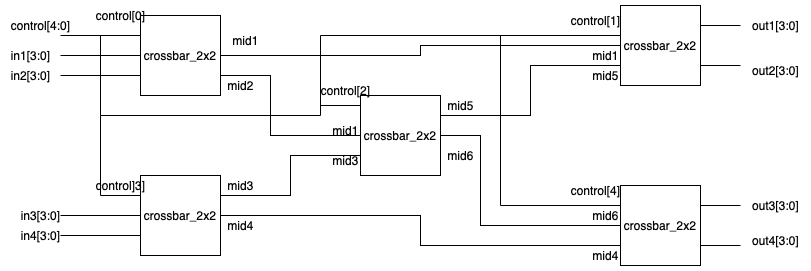

The diagram above was exported from draw.io. Its source (the exported page's mxGraphModel, read from the mxfile embedded in the PNG):
<mxGraphModel dx="840" dy="802" grid="1" gridSize="10" guides="1" tooltips="1" connect="1" arrows="1" fold="1" page="1" pageScale="1" pageWidth="850" pageHeight="1100" math="0" shadow="0">
  <root>
    <mxCell id="0" />
    <mxCell id="1" parent="0" />
    <mxCell id="e_ETFYKKUsM442d9cGka-4" style="edgeStyle=orthogonalEdgeStyle;rounded=0;orthogonalLoop=1;jettySize=auto;html=1;exitX=0;exitY=0.25;exitDx=0;exitDy=0;endArrow=none;endFill=0;" edge="1" parent="1" source="e_ETFYKKUsM442d9cGka-1">
      <mxGeometry relative="1" as="geometry">
        <mxPoint x="80" y="300" as="targetPoint" />
      </mxGeometry>
    </mxCell>
    <mxCell id="e_ETFYKKUsM442d9cGka-5" style="edgeStyle=orthogonalEdgeStyle;rounded=0;orthogonalLoop=1;jettySize=auto;html=1;endArrow=none;endFill=0;" edge="1" parent="1" source="e_ETFYKKUsM442d9cGka-1">
      <mxGeometry relative="1" as="geometry">
        <mxPoint x="80" y="320" as="targetPoint" />
      </mxGeometry>
    </mxCell>
    <mxCell id="e_ETFYKKUsM442d9cGka-6" style="edgeStyle=orthogonalEdgeStyle;rounded=0;orthogonalLoop=1;jettySize=auto;html=1;exitX=0;exitY=0.75;exitDx=0;exitDy=0;endArrow=none;endFill=0;" edge="1" parent="1" source="e_ETFYKKUsM442d9cGka-1">
      <mxGeometry relative="1" as="geometry">
        <mxPoint x="80" y="340" as="targetPoint" />
      </mxGeometry>
    </mxCell>
    <mxCell id="e_ETFYKKUsM442d9cGka-11" value="" style="edgeStyle=orthogonalEdgeStyle;rounded=0;orthogonalLoop=1;jettySize=auto;html=1;endArrow=none;endFill=0;exitX=1;exitY=0.75;exitDx=0;exitDy=0;" edge="1" parent="1" source="e_ETFYKKUsM442d9cGka-1" target="e_ETFYKKUsM442d9cGka-10">
      <mxGeometry relative="1" as="geometry">
        <mxPoint x="260" y="330" as="sourcePoint" />
        <Array as="points">
          <mxPoint x="290" y="340" />
          <mxPoint x="290" y="400" />
        </Array>
      </mxGeometry>
    </mxCell>
    <mxCell id="e_ETFYKKUsM442d9cGka-14" value="" style="edgeStyle=orthogonalEdgeStyle;rounded=0;orthogonalLoop=1;jettySize=auto;html=1;endArrow=none;endFill=0;" edge="1" parent="1" source="e_ETFYKKUsM442d9cGka-1" target="e_ETFYKKUsM442d9cGka-13">
      <mxGeometry relative="1" as="geometry" />
    </mxCell>
    <mxCell id="e_ETFYKKUsM442d9cGka-1" value="crossbar_2x2" style="whiteSpace=wrap;html=1;aspect=fixed;" vertex="1" parent="1">
      <mxGeometry x="160" y="280" width="80" height="80" as="geometry" />
    </mxCell>
    <mxCell id="e_ETFYKKUsM442d9cGka-16" style="edgeStyle=orthogonalEdgeStyle;rounded=0;orthogonalLoop=1;jettySize=auto;html=1;exitX=1;exitY=0.25;exitDx=0;exitDy=0;entryX=0;entryY=0.75;entryDx=0;entryDy=0;endArrow=none;endFill=0;" edge="1" parent="1" source="e_ETFYKKUsM442d9cGka-8" target="e_ETFYKKUsM442d9cGka-10">
      <mxGeometry relative="1" as="geometry" />
    </mxCell>
    <mxCell id="e_ETFYKKUsM442d9cGka-30" style="edgeStyle=orthogonalEdgeStyle;rounded=0;orthogonalLoop=1;jettySize=auto;html=1;exitX=0;exitY=0.25;exitDx=0;exitDy=0;endArrow=none;endFill=0;" edge="1" parent="1" source="e_ETFYKKUsM442d9cGka-8">
      <mxGeometry relative="1" as="geometry">
        <mxPoint x="120" y="460" as="targetPoint" />
      </mxGeometry>
    </mxCell>
    <mxCell id="e_ETFYKKUsM442d9cGka-34" style="edgeStyle=orthogonalEdgeStyle;rounded=0;orthogonalLoop=1;jettySize=auto;html=1;exitX=0;exitY=0.5;exitDx=0;exitDy=0;endArrow=none;endFill=0;" edge="1" parent="1" source="e_ETFYKKUsM442d9cGka-8">
      <mxGeometry relative="1" as="geometry">
        <mxPoint x="80" y="480" as="targetPoint" />
      </mxGeometry>
    </mxCell>
    <mxCell id="e_ETFYKKUsM442d9cGka-35" style="edgeStyle=orthogonalEdgeStyle;rounded=0;orthogonalLoop=1;jettySize=auto;html=1;exitX=0;exitY=0.75;exitDx=0;exitDy=0;endArrow=none;endFill=0;" edge="1" parent="1" source="e_ETFYKKUsM442d9cGka-8">
      <mxGeometry relative="1" as="geometry">
        <mxPoint x="80" y="500" as="targetPoint" />
      </mxGeometry>
    </mxCell>
    <mxCell id="e_ETFYKKUsM442d9cGka-38" style="edgeStyle=orthogonalEdgeStyle;rounded=0;orthogonalLoop=1;jettySize=auto;html=1;entryX=0;entryY=0.75;entryDx=0;entryDy=0;endArrow=none;endFill=0;" edge="1" parent="1" source="e_ETFYKKUsM442d9cGka-8" target="e_ETFYKKUsM442d9cGka-17">
      <mxGeometry relative="1" as="geometry" />
    </mxCell>
    <mxCell id="e_ETFYKKUsM442d9cGka-8" value="crossbar_2x2" style="whiteSpace=wrap;html=1;aspect=fixed;" vertex="1" parent="1">
      <mxGeometry x="160" y="440" width="80" height="80" as="geometry" />
    </mxCell>
    <mxCell id="e_ETFYKKUsM442d9cGka-15" style="edgeStyle=orthogonalEdgeStyle;rounded=0;orthogonalLoop=1;jettySize=auto;html=1;exitX=1;exitY=0.25;exitDx=0;exitDy=0;entryX=0;entryY=0.75;entryDx=0;entryDy=0;endArrow=none;endFill=0;" edge="1" parent="1" source="e_ETFYKKUsM442d9cGka-10" target="e_ETFYKKUsM442d9cGka-13">
      <mxGeometry relative="1" as="geometry" />
    </mxCell>
    <mxCell id="e_ETFYKKUsM442d9cGka-18" value="" style="edgeStyle=orthogonalEdgeStyle;rounded=0;orthogonalLoop=1;jettySize=auto;html=1;endArrow=none;endFill=0;startArrow=none;exitX=1;exitY=0.5;exitDx=0;exitDy=0;" edge="1" parent="1" source="e_ETFYKKUsM442d9cGka-10" target="e_ETFYKKUsM442d9cGka-17">
      <mxGeometry relative="1" as="geometry">
        <Array as="points">
          <mxPoint x="500" y="400" />
          <mxPoint x="500" y="490" />
        </Array>
      </mxGeometry>
    </mxCell>
    <mxCell id="e_ETFYKKUsM442d9cGka-10" value="crossbar_2x2" style="whiteSpace=wrap;html=1;aspect=fixed;" vertex="1" parent="1">
      <mxGeometry x="380" y="360" width="80" height="80" as="geometry" />
    </mxCell>
    <mxCell id="e_ETFYKKUsM442d9cGka-42" style="edgeStyle=orthogonalEdgeStyle;rounded=0;orthogonalLoop=1;jettySize=auto;html=1;exitX=1;exitY=0.25;exitDx=0;exitDy=0;endArrow=none;endFill=0;" edge="1" parent="1" source="e_ETFYKKUsM442d9cGka-13">
      <mxGeometry relative="1" as="geometry">
        <mxPoint x="760" y="290" as="targetPoint" />
      </mxGeometry>
    </mxCell>
    <mxCell id="e_ETFYKKUsM442d9cGka-43" style="edgeStyle=orthogonalEdgeStyle;rounded=0;orthogonalLoop=1;jettySize=auto;html=1;exitX=1;exitY=0.75;exitDx=0;exitDy=0;endArrow=none;endFill=0;" edge="1" parent="1" source="e_ETFYKKUsM442d9cGka-13">
      <mxGeometry relative="1" as="geometry">
        <mxPoint x="760" y="330" as="targetPoint" />
      </mxGeometry>
    </mxCell>
    <mxCell id="e_ETFYKKUsM442d9cGka-13" value="crossbar_2x2" style="whiteSpace=wrap;html=1;aspect=fixed;" vertex="1" parent="1">
      <mxGeometry x="640" y="270" width="80" height="80" as="geometry" />
    </mxCell>
    <mxCell id="e_ETFYKKUsM442d9cGka-40" style="edgeStyle=orthogonalEdgeStyle;rounded=0;orthogonalLoop=1;jettySize=auto;html=1;exitX=0;exitY=0.25;exitDx=0;exitDy=0;endArrow=none;endFill=0;" edge="1" parent="1" source="e_ETFYKKUsM442d9cGka-17">
      <mxGeometry relative="1" as="geometry">
        <mxPoint x="520" y="470" as="targetPoint" />
      </mxGeometry>
    </mxCell>
    <mxCell id="e_ETFYKKUsM442d9cGka-47" style="edgeStyle=orthogonalEdgeStyle;rounded=0;orthogonalLoop=1;jettySize=auto;html=1;exitX=1;exitY=0.25;exitDx=0;exitDy=0;endArrow=none;endFill=0;" edge="1" parent="1" source="e_ETFYKKUsM442d9cGka-17">
      <mxGeometry relative="1" as="geometry">
        <mxPoint x="760" y="470" as="targetPoint" />
      </mxGeometry>
    </mxCell>
    <mxCell id="e_ETFYKKUsM442d9cGka-48" style="edgeStyle=orthogonalEdgeStyle;rounded=0;orthogonalLoop=1;jettySize=auto;html=1;exitX=1;exitY=0.75;exitDx=0;exitDy=0;endArrow=none;endFill=0;" edge="1" parent="1" source="e_ETFYKKUsM442d9cGka-17">
      <mxGeometry relative="1" as="geometry">
        <mxPoint x="760" y="510" as="targetPoint" />
      </mxGeometry>
    </mxCell>
    <mxCell id="e_ETFYKKUsM442d9cGka-17" value="crossbar_2x2" style="whiteSpace=wrap;html=1;aspect=fixed;" vertex="1" parent="1">
      <mxGeometry x="640" y="450" width="80" height="80" as="geometry" />
    </mxCell>
    <mxCell id="e_ETFYKKUsM442d9cGka-19" value="" style="endArrow=none;html=1;rounded=0;" edge="1" parent="1">
      <mxGeometry width="50" height="50" relative="1" as="geometry">
        <mxPoint x="120" y="380" as="sourcePoint" />
        <mxPoint x="120" y="300" as="targetPoint" />
      </mxGeometry>
    </mxCell>
    <mxCell id="e_ETFYKKUsM442d9cGka-20" value="" style="endArrow=none;html=1;rounded=0;" edge="1" parent="1">
      <mxGeometry width="50" height="50" relative="1" as="geometry">
        <mxPoint x="120" y="380" as="sourcePoint" />
        <mxPoint x="340" y="380" as="targetPoint" />
      </mxGeometry>
    </mxCell>
    <mxCell id="e_ETFYKKUsM442d9cGka-21" value="" style="endArrow=none;html=1;rounded=0;" edge="1" parent="1">
      <mxGeometry width="50" height="50" relative="1" as="geometry">
        <mxPoint x="340" y="380" as="sourcePoint" />
        <mxPoint x="340" y="300" as="targetPoint" />
      </mxGeometry>
    </mxCell>
    <mxCell id="e_ETFYKKUsM442d9cGka-22" value="" style="endArrow=none;html=1;rounded=0;" edge="1" parent="1">
      <mxGeometry width="50" height="50" relative="1" as="geometry">
        <mxPoint x="340" y="300" as="sourcePoint" />
        <mxPoint x="640" y="300" as="targetPoint" />
      </mxGeometry>
    </mxCell>
    <mxCell id="e_ETFYKKUsM442d9cGka-23" value="" style="endArrow=none;html=1;rounded=0;startArrow=none;" edge="1" parent="1">
      <mxGeometry width="50" height="50" relative="1" as="geometry">
        <mxPoint x="340" y="370" as="sourcePoint" />
        <mxPoint x="380" y="370" as="targetPoint" />
        <Array as="points" />
      </mxGeometry>
    </mxCell>
    <mxCell id="e_ETFYKKUsM442d9cGka-24" value="control[1]" style="text;html=1;align=center;verticalAlign=middle;resizable=0;points=[];autosize=1;strokeColor=none;fillColor=none;" vertex="1" parent="1">
      <mxGeometry x="580" y="270" width="70" height="30" as="geometry" />
    </mxCell>
    <mxCell id="e_ETFYKKUsM442d9cGka-25" value="control[2]" style="text;html=1;align=center;verticalAlign=middle;resizable=0;points=[];autosize=1;strokeColor=none;fillColor=none;" vertex="1" parent="1">
      <mxGeometry x="330" y="340" width="70" height="30" as="geometry" />
    </mxCell>
    <mxCell id="e_ETFYKKUsM442d9cGka-27" value="control[4:0]" style="text;html=1;align=center;verticalAlign=middle;resizable=0;points=[];autosize=1;strokeColor=none;fillColor=none;" vertex="1" parent="1">
      <mxGeometry x="20" y="275" width="80" height="30" as="geometry" />
    </mxCell>
    <mxCell id="e_ETFYKKUsM442d9cGka-28" value="control[0]" style="text;html=1;align=center;verticalAlign=middle;resizable=0;points=[];autosize=1;strokeColor=none;fillColor=none;" vertex="1" parent="1">
      <mxGeometry x="105" y="265" width="70" height="30" as="geometry" />
    </mxCell>
    <mxCell id="e_ETFYKKUsM442d9cGka-29" value="" style="endArrow=none;html=1;rounded=0;" edge="1" parent="1">
      <mxGeometry width="50" height="50" relative="1" as="geometry">
        <mxPoint x="120" y="460" as="sourcePoint" />
        <mxPoint x="120" y="380" as="targetPoint" />
      </mxGeometry>
    </mxCell>
    <mxCell id="e_ETFYKKUsM442d9cGka-31" value="control]3]" style="text;html=1;align=center;verticalAlign=middle;resizable=0;points=[];autosize=1;strokeColor=none;fillColor=none;" vertex="1" parent="1">
      <mxGeometry x="105" y="435" width="70" height="30" as="geometry" />
    </mxCell>
    <mxCell id="e_ETFYKKUsM442d9cGka-32" value="in1[3:0]" style="text;html=1;align=center;verticalAlign=middle;resizable=0;points=[];autosize=1;strokeColor=none;fillColor=none;" vertex="1" parent="1">
      <mxGeometry x="20" y="305" width="60" height="30" as="geometry" />
    </mxCell>
    <mxCell id="e_ETFYKKUsM442d9cGka-33" value="in2[3:0]" style="text;html=1;align=center;verticalAlign=middle;resizable=0;points=[];autosize=1;strokeColor=none;fillColor=none;" vertex="1" parent="1">
      <mxGeometry x="20" y="325" width="60" height="30" as="geometry" />
    </mxCell>
    <mxCell id="e_ETFYKKUsM442d9cGka-36" value="in3[3:0]" style="text;html=1;align=center;verticalAlign=middle;resizable=0;points=[];autosize=1;strokeColor=none;fillColor=none;" vertex="1" parent="1">
      <mxGeometry x="30" y="465" width="60" height="30" as="geometry" />
    </mxCell>
    <mxCell id="e_ETFYKKUsM442d9cGka-37" value="in4[3:0]" style="text;html=1;align=center;verticalAlign=middle;resizable=0;points=[];autosize=1;strokeColor=none;fillColor=none;" vertex="1" parent="1">
      <mxGeometry x="30" y="485" width="60" height="30" as="geometry" />
    </mxCell>
    <mxCell id="e_ETFYKKUsM442d9cGka-39" value="" style="endArrow=none;html=1;rounded=0;" edge="1" parent="1">
      <mxGeometry width="50" height="50" relative="1" as="geometry">
        <mxPoint x="520" y="470" as="sourcePoint" />
        <mxPoint x="520" y="300" as="targetPoint" />
      </mxGeometry>
    </mxCell>
    <mxCell id="e_ETFYKKUsM442d9cGka-41" value="control[4]" style="text;html=1;align=center;verticalAlign=middle;resizable=0;points=[];autosize=1;strokeColor=none;fillColor=none;" vertex="1" parent="1">
      <mxGeometry x="580" y="440" width="70" height="30" as="geometry" />
    </mxCell>
    <mxCell id="e_ETFYKKUsM442d9cGka-44" value="out1[3:0]" style="text;html=1;align=center;verticalAlign=middle;resizable=0;points=[];autosize=1;strokeColor=none;fillColor=none;" vertex="1" parent="1">
      <mxGeometry x="760" y="275" width="70" height="30" as="geometry" />
    </mxCell>
    <mxCell id="e_ETFYKKUsM442d9cGka-45" value="out2[3:0]" style="text;html=1;align=center;verticalAlign=middle;resizable=0;points=[];autosize=1;strokeColor=none;fillColor=none;" vertex="1" parent="1">
      <mxGeometry x="760" y="320" width="70" height="30" as="geometry" />
    </mxCell>
    <mxCell id="e_ETFYKKUsM442d9cGka-49" value="out3[3:0]" style="text;html=1;align=center;verticalAlign=middle;resizable=0;points=[];autosize=1;strokeColor=none;fillColor=none;" vertex="1" parent="1">
      <mxGeometry x="760" y="455" width="70" height="30" as="geometry" />
    </mxCell>
    <mxCell id="e_ETFYKKUsM442d9cGka-50" value="out4[3:0]" style="text;html=1;align=center;verticalAlign=middle;resizable=0;points=[];autosize=1;strokeColor=none;fillColor=none;" vertex="1" parent="1">
      <mxGeometry x="760" y="490" width="70" height="30" as="geometry" />
    </mxCell>
    <mxCell id="e_ETFYKKUsM442d9cGka-51" value="mid1" style="text;html=1;align=center;verticalAlign=middle;resizable=0;points=[];autosize=1;strokeColor=none;fillColor=none;" vertex="1" parent="1">
      <mxGeometry x="240" y="290" width="50" height="30" as="geometry" />
    </mxCell>
    <mxCell id="e_ETFYKKUsM442d9cGka-52" value="mid2" style="text;html=1;align=center;verticalAlign=middle;resizable=0;points=[];autosize=1;strokeColor=none;fillColor=none;" vertex="1" parent="1">
      <mxGeometry x="235" y="335" width="50" height="30" as="geometry" />
    </mxCell>
    <mxCell id="e_ETFYKKUsM442d9cGka-53" value="mid1" style="text;html=1;align=center;verticalAlign=middle;resizable=0;points=[];autosize=1;strokeColor=none;fillColor=none;" vertex="1" parent="1">
      <mxGeometry x="340" y="380" width="50" height="30" as="geometry" />
    </mxCell>
    <mxCell id="e_ETFYKKUsM442d9cGka-55" value="mid3" style="text;html=1;align=center;verticalAlign=middle;resizable=0;points=[];autosize=1;strokeColor=none;fillColor=none;" vertex="1" parent="1">
      <mxGeometry x="340" y="410" width="50" height="30" as="geometry" />
    </mxCell>
    <mxCell id="e_ETFYKKUsM442d9cGka-57" value="mid3" style="text;html=1;align=center;verticalAlign=middle;resizable=0;points=[];autosize=1;strokeColor=none;fillColor=none;" vertex="1" parent="1">
      <mxGeometry x="235" y="435" width="50" height="30" as="geometry" />
    </mxCell>
    <mxCell id="e_ETFYKKUsM442d9cGka-58" value="mid4" style="text;html=1;align=center;verticalAlign=middle;resizable=0;points=[];autosize=1;strokeColor=none;fillColor=none;" vertex="1" parent="1">
      <mxGeometry x="235" y="475" width="50" height="30" as="geometry" />
    </mxCell>
    <mxCell id="e_ETFYKKUsM442d9cGka-59" value="mid4" style="text;html=1;align=center;verticalAlign=middle;resizable=0;points=[];autosize=1;strokeColor=none;fillColor=none;" vertex="1" parent="1">
      <mxGeometry x="600" y="505" width="50" height="30" as="geometry" />
    </mxCell>
    <mxCell id="e_ETFYKKUsM442d9cGka-60" value="mid5" style="text;html=1;align=center;verticalAlign=middle;resizable=0;points=[];autosize=1;strokeColor=none;fillColor=none;" vertex="1" parent="1">
      <mxGeometry x="455" y="355" width="50" height="30" as="geometry" />
    </mxCell>
    <mxCell id="e_ETFYKKUsM442d9cGka-61" value="mid6" style="text;html=1;align=center;verticalAlign=middle;resizable=0;points=[];autosize=1;strokeColor=none;fillColor=none;" vertex="1" parent="1">
      <mxGeometry x="455" y="405" width="50" height="30" as="geometry" />
    </mxCell>
    <mxCell id="e_ETFYKKUsM442d9cGka-62" value="mid1" style="text;html=1;align=center;verticalAlign=middle;resizable=0;points=[];autosize=1;strokeColor=none;fillColor=none;" vertex="1" parent="1">
      <mxGeometry x="600" y="305" width="50" height="30" as="geometry" />
    </mxCell>
    <mxCell id="e_ETFYKKUsM442d9cGka-63" value="mid5" style="text;html=1;align=center;verticalAlign=middle;resizable=0;points=[];autosize=1;strokeColor=none;fillColor=none;" vertex="1" parent="1">
      <mxGeometry x="600" y="325" width="50" height="30" as="geometry" />
    </mxCell>
    <mxCell id="e_ETFYKKUsM442d9cGka-64" value="mid6" style="text;html=1;align=center;verticalAlign=middle;resizable=0;points=[];autosize=1;strokeColor=none;fillColor=none;" vertex="1" parent="1">
      <mxGeometry x="600" y="465" width="50" height="30" as="geometry" />
    </mxCell>
  </root>
</mxGraphModel>